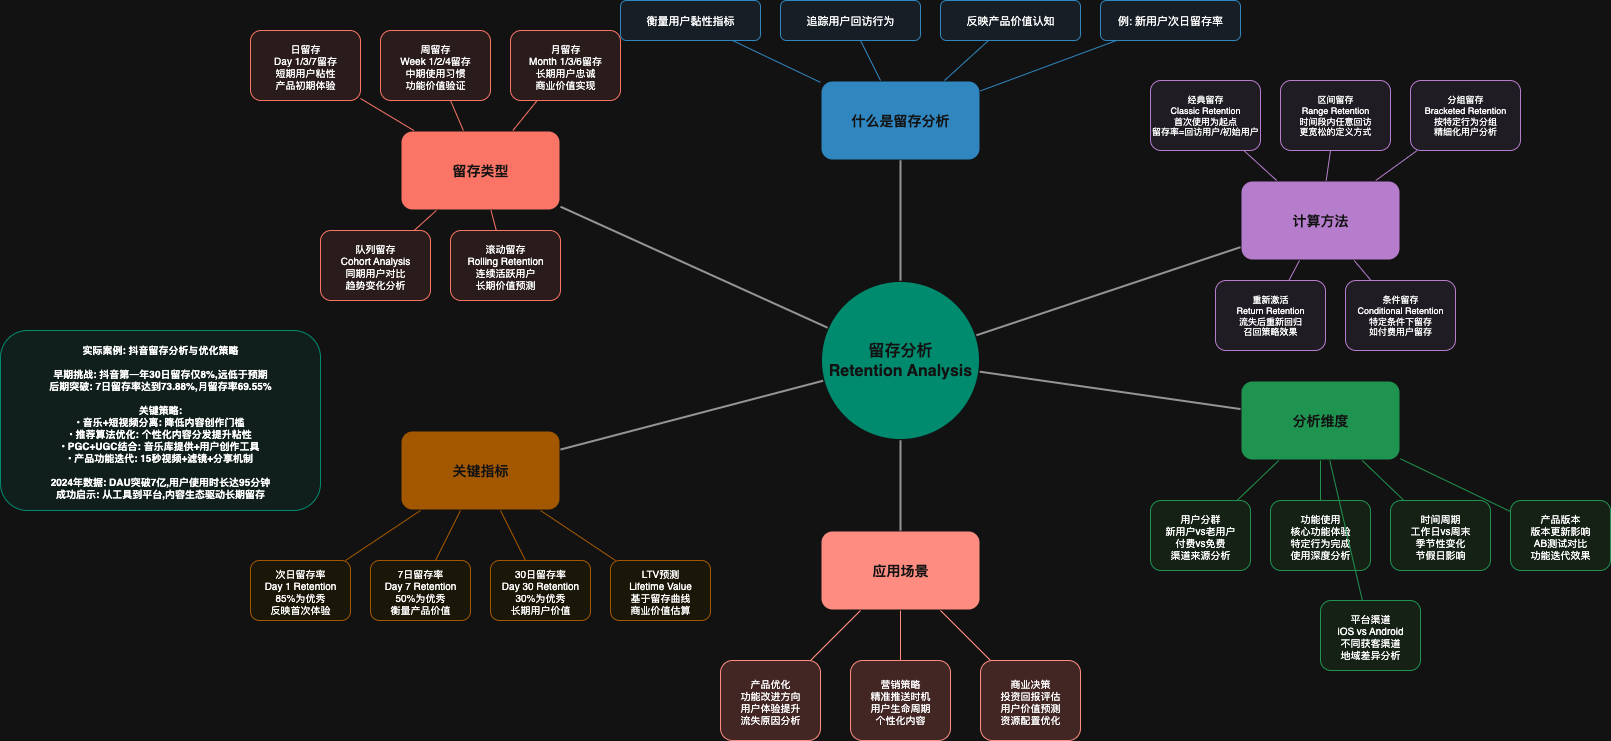

The diagram above was exported from draw.io. Its source (the exported page's mxGraphModel, read from the mxfile embedded in the PNG):
<mxGraphModel dx="168" dy="689" grid="1" gridSize="10" guides="1" tooltips="1" connect="1" arrows="1" fold="1" page="1" pageScale="1" pageWidth="850" pageHeight="1100" math="0" shadow="0">
  <root>
    <mxCell id="0" />
    <mxCell id="1" parent="0" />
    <mxCell id="sRjt_xaUT5d-FfIDp2hw-67" value="留存分析&#10;Retention Analysis" style="ellipse;whiteSpace=wrap;html=1;aspect=fixed;fontSize=16;fontStyle=1;fillColor=#1abc9c;strokeColor=#ffffff;fontColor=#ffffff;strokeWidth=3;" parent="1" vertex="1">
      <mxGeometry x="1700" y="930" width="160" height="160" as="geometry" />
    </mxCell>
    <mxCell id="sRjt_xaUT5d-FfIDp2hw-68" value="什么是留存分析" style="rounded=1;whiteSpace=wrap;html=1;fontSize=14;fontStyle=1;fillColor=#3498db;strokeColor=#ffffff;fontColor=#ffffff;strokeWidth=2;" parent="1" vertex="1">
      <mxGeometry x="1700" y="730" width="160" height="80" as="geometry" />
    </mxCell>
    <mxCell id="sRjt_xaUT5d-FfIDp2hw-69" value="衡量用户黏性指标" style="rounded=1;whiteSpace=wrap;html=1;fontSize=11;fillColor=#ebf3fd;strokeColor=#3498db;" parent="1" vertex="1">
      <mxGeometry x="1500" y="650" width="140" height="40" as="geometry" />
    </mxCell>
    <mxCell id="sRjt_xaUT5d-FfIDp2hw-70" value="追踪用户回访行为" style="rounded=1;whiteSpace=wrap;html=1;fontSize=11;fillColor=#ebf3fd;strokeColor=#3498db;" parent="1" vertex="1">
      <mxGeometry x="1660" y="650" width="140" height="40" as="geometry" />
    </mxCell>
    <mxCell id="sRjt_xaUT5d-FfIDp2hw-71" value="反映产品价值认知" style="rounded=1;whiteSpace=wrap;html=1;fontSize=11;fillColor=#ebf3fd;strokeColor=#3498db;" parent="1" vertex="1">
      <mxGeometry x="1820" y="650" width="140" height="40" as="geometry" />
    </mxCell>
    <mxCell id="sRjt_xaUT5d-FfIDp2hw-72" value="例: 新用户次日留存率" style="rounded=1;whiteSpace=wrap;html=1;fontSize=11;fillColor=#ebf3fd;strokeColor=#3498db;" parent="1" vertex="1">
      <mxGeometry x="1980" y="650" width="140" height="40" as="geometry" />
    </mxCell>
    <mxCell id="sRjt_xaUT5d-FfIDp2hw-73" value="留存类型" style="rounded=1;whiteSpace=wrap;html=1;fontSize=14;fontStyle=1;fillColor=#e74c3c;strokeColor=#ffffff;fontColor=#ffffff;strokeWidth=2;" parent="1" vertex="1">
      <mxGeometry x="1280" y="780" width="160" height="80" as="geometry" />
    </mxCell>
    <mxCell id="sRjt_xaUT5d-FfIDp2hw-74" value="日留存&#10;Day 1/3/7留存&#10;短期用户粘性&#10;产品初期体验" style="rounded=1;whiteSpace=wrap;html=1;fontSize=10;fillColor=#fdedec;strokeColor=#e74c3c;" parent="1" vertex="1">
      <mxGeometry x="1130" y="680" width="110" height="70" as="geometry" />
    </mxCell>
    <mxCell id="sRjt_xaUT5d-FfIDp2hw-75" value="周留存&#10;Week 1/2/4留存&#10;中期使用习惯&#10;功能价值验证" style="rounded=1;whiteSpace=wrap;html=1;fontSize=10;fillColor=#fdedec;strokeColor=#e74c3c;" parent="1" vertex="1">
      <mxGeometry x="1260" y="680" width="110" height="70" as="geometry" />
    </mxCell>
    <mxCell id="sRjt_xaUT5d-FfIDp2hw-76" value="月留存&#10;Month 1/3/6留存&#10;长期用户忠诚&#10;商业价值实现" style="rounded=1;whiteSpace=wrap;html=1;fontSize=10;fillColor=#fdedec;strokeColor=#e74c3c;" parent="1" vertex="1">
      <mxGeometry x="1390" y="680" width="110" height="70" as="geometry" />
    </mxCell>
    <mxCell id="sRjt_xaUT5d-FfIDp2hw-77" value="队列留存&#10;Cohort Analysis&#10;同期用户对比&#10;趋势变化分析" style="rounded=1;whiteSpace=wrap;html=1;fontSize=10;fillColor=#fdedec;strokeColor=#e74c3c;" parent="1" vertex="1">
      <mxGeometry x="1200" y="880" width="110" height="70" as="geometry" />
    </mxCell>
    <mxCell id="sRjt_xaUT5d-FfIDp2hw-78" value="滚动留存&#10;Rolling Retention&#10;连续活跃用户&#10;长期价值预测" style="rounded=1;whiteSpace=wrap;html=1;fontSize=10;fillColor=#fdedec;strokeColor=#e74c3c;" parent="1" vertex="1">
      <mxGeometry x="1330" y="880" width="110" height="70" as="geometry" />
    </mxCell>
    <mxCell id="sRjt_xaUT5d-FfIDp2hw-79" value="计算方法" style="rounded=1;whiteSpace=wrap;html=1;fontSize=14;fontStyle=1;fillColor=#9b59b6;strokeColor=#ffffff;fontColor=#ffffff;strokeWidth=2;" parent="1" vertex="1">
      <mxGeometry x="2120" y="830" width="160" height="80" as="geometry" />
    </mxCell>
    <mxCell id="sRjt_xaUT5d-FfIDp2hw-80" value="经典留存&#10;Classic Retention&#10;首次使用为起点&#10;留存率=回访用户/初始用户" style="rounded=1;whiteSpace=wrap;html=1;fontSize=9;fillColor=#f4f0f8;strokeColor=#9b59b6;" parent="1" vertex="1">
      <mxGeometry x="2030" y="730" width="110" height="70" as="geometry" />
    </mxCell>
    <mxCell id="sRjt_xaUT5d-FfIDp2hw-81" value="区间留存&#10;Range Retention&#10;时间段内任意回访&#10;更宽松的定义方式" style="rounded=1;whiteSpace=wrap;html=1;fontSize=9;fillColor=#f4f0f8;strokeColor=#9b59b6;" parent="1" vertex="1">
      <mxGeometry x="2160" y="730" width="110" height="70" as="geometry" />
    </mxCell>
    <mxCell id="sRjt_xaUT5d-FfIDp2hw-82" value="分组留存&#10;Bracketed Retention&#10;按特定行为分组&#10;精细化用户分析" style="rounded=1;whiteSpace=wrap;html=1;fontSize=9;fillColor=#f4f0f8;strokeColor=#9b59b6;" parent="1" vertex="1">
      <mxGeometry x="2290" y="730" width="110" height="70" as="geometry" />
    </mxCell>
    <mxCell id="sRjt_xaUT5d-FfIDp2hw-83" value="重新激活&#10;Return Retention&#10;流失后重新回归&#10;召回策略效果" style="rounded=1;whiteSpace=wrap;html=1;fontSize=9;fillColor=#f4f0f8;strokeColor=#9b59b6;" parent="1" vertex="1">
      <mxGeometry x="2095" y="930" width="110" height="70" as="geometry" />
    </mxCell>
    <mxCell id="sRjt_xaUT5d-FfIDp2hw-84" value="条件留存&#10;Conditional Retention&#10;特定条件下留存&#10;如付费用户留存" style="rounded=1;whiteSpace=wrap;html=1;fontSize=9;fillColor=#f4f0f8;strokeColor=#9b59b6;" parent="1" vertex="1">
      <mxGeometry x="2225" y="930" width="110" height="70" as="geometry" />
    </mxCell>
    <mxCell id="sRjt_xaUT5d-FfIDp2hw-85" value="关键指标" style="rounded=1;whiteSpace=wrap;html=1;fontSize=14;fontStyle=1;fillColor=#f39c12;strokeColor=#ffffff;fontColor=#ffffff;strokeWidth=2;" parent="1" vertex="1">
      <mxGeometry x="1280" y="1080" width="160" height="80" as="geometry" />
    </mxCell>
    <mxCell id="sRjt_xaUT5d-FfIDp2hw-86" value="次日留存率&#10;Day 1 Retention&#10;85%为优秀&#10;反映首次体验" style="rounded=1;whiteSpace=wrap;html=1;fontSize=10;fillColor=#fef9e7;strokeColor=#f39c12;" parent="1" vertex="1">
      <mxGeometry x="1130" y="1210" width="100" height="60" as="geometry" />
    </mxCell>
    <mxCell id="sRjt_xaUT5d-FfIDp2hw-87" value="7日留存率&#10;Day 7 Retention&#10;50%为优秀&#10;衡量产品价值" style="rounded=1;whiteSpace=wrap;html=1;fontSize=10;fillColor=#fef9e7;strokeColor=#f39c12;" parent="1" vertex="1">
      <mxGeometry x="1250" y="1210" width="100" height="60" as="geometry" />
    </mxCell>
    <mxCell id="sRjt_xaUT5d-FfIDp2hw-88" value="30日留存率&#10;Day 30 Retention&#10;30%为优秀&#10;长期用户价值" style="rounded=1;whiteSpace=wrap;html=1;fontSize=10;fillColor=#fef9e7;strokeColor=#f39c12;" parent="1" vertex="1">
      <mxGeometry x="1370" y="1210" width="100" height="60" as="geometry" />
    </mxCell>
    <mxCell id="sRjt_xaUT5d-FfIDp2hw-89" value="LTV预测&#10;Lifetime Value&#10;基于留存曲线&#10;商业价值估算" style="rounded=1;whiteSpace=wrap;html=1;fontSize=10;fillColor=#fef9e7;strokeColor=#f39c12;" parent="1" vertex="1">
      <mxGeometry x="1490" y="1210" width="100" height="60" as="geometry" />
    </mxCell>
    <mxCell id="sRjt_xaUT5d-FfIDp2hw-90" value="分析维度" style="rounded=1;whiteSpace=wrap;html=1;fontSize=14;fontStyle=1;fillColor=#27ae60;strokeColor=#ffffff;fontColor=#ffffff;strokeWidth=2;" parent="1" vertex="1">
      <mxGeometry x="2120" y="1030" width="160" height="80" as="geometry" />
    </mxCell>
    <mxCell id="sRjt_xaUT5d-FfIDp2hw-91" value="用户分群&#10;新用户vs老用户&#10;付费vs免费&#10;渠道来源分析" style="rounded=1;whiteSpace=wrap;html=1;fontSize=10;fillColor=#e8f5e8;strokeColor=#27ae60;" parent="1" vertex="1">
      <mxGeometry x="2030" y="1150" width="100" height="70" as="geometry" />
    </mxCell>
    <mxCell id="sRjt_xaUT5d-FfIDp2hw-92" value="功能使用&#10;核心功能体验&#10;特定行为完成&#10;使用深度分析" style="rounded=1;whiteSpace=wrap;html=1;fontSize=10;fillColor=#e8f5e8;strokeColor=#27ae60;" parent="1" vertex="1">
      <mxGeometry x="2150" y="1150" width="100" height="70" as="geometry" />
    </mxCell>
    <mxCell id="sRjt_xaUT5d-FfIDp2hw-93" value="时间周期&#10;工作日vs周末&#10;季节性变化&#10;节假日影响" style="rounded=1;whiteSpace=wrap;html=1;fontSize=10;fillColor=#e8f5e8;strokeColor=#27ae60;" parent="1" vertex="1">
      <mxGeometry x="2270" y="1150" width="100" height="70" as="geometry" />
    </mxCell>
    <mxCell id="sRjt_xaUT5d-FfIDp2hw-94" value="产品版本&#10;版本更新影响&#10;AB测试对比&#10;功能迭代效果" style="rounded=1;whiteSpace=wrap;html=1;fontSize=10;fillColor=#e8f5e8;strokeColor=#27ae60;" parent="1" vertex="1">
      <mxGeometry x="2390" y="1150" width="100" height="70" as="geometry" />
    </mxCell>
    <mxCell id="sRjt_xaUT5d-FfIDp2hw-95" value="平台渠道&#10;iOS vs Android&#10;不同获客渠道&#10;地域差异分析" style="rounded=1;whiteSpace=wrap;html=1;fontSize=10;fillColor=#e8f5e8;strokeColor=#27ae60;" parent="1" vertex="1">
      <mxGeometry x="2200" y="1250" width="100" height="70" as="geometry" />
    </mxCell>
    <mxCell id="sRjt_xaUT5d-FfIDp2hw-96" value="应用场景" style="rounded=1;whiteSpace=wrap;html=1;fontSize=14;fontStyle=1;fillColor=#c0392b;strokeColor=#ffffff;fontColor=#ffffff;strokeWidth=2;" parent="1" vertex="1">
      <mxGeometry x="1700" y="1180" width="160" height="80" as="geometry" />
    </mxCell>
    <mxCell id="sRjt_xaUT5d-FfIDp2hw-97" value="产品优化&#10;功能改进方向&#10;用户体验提升&#10;流失原因分析" style="rounded=1;whiteSpace=wrap;html=1;fontSize=10;fillColor=#fadbd8;strokeColor=#c0392b;" parent="1" vertex="1">
      <mxGeometry x="1600" y="1310" width="100" height="80" as="geometry" />
    </mxCell>
    <mxCell id="sRjt_xaUT5d-FfIDp2hw-98" value="营销策略&#10;精准推送时机&#10;用户生命周期&#10;个性化内容" style="rounded=1;whiteSpace=wrap;html=1;fontSize=10;fillColor=#fadbd8;strokeColor=#c0392b;" parent="1" vertex="1">
      <mxGeometry x="1730" y="1310" width="100" height="80" as="geometry" />
    </mxCell>
    <mxCell id="sRjt_xaUT5d-FfIDp2hw-99" value="商业决策&#10;投资回报评估&#10;用户价值预测&#10;资源配置优化" style="rounded=1;whiteSpace=wrap;html=1;fontSize=10;fillColor=#fadbd8;strokeColor=#c0392b;" parent="1" vertex="1">
      <mxGeometry x="1860" y="1310" width="100" height="80" as="geometry" />
    </mxCell>
    <mxCell id="sRjt_xaUT5d-FfIDp2hw-100" value="实际案例: 抖音留存分析与优化策略&#10;&#10;早期挑战: 抖音第一年30日留存仅8%,远低于预期&#10;后期突破: 7日留存率达到73.88%,月留存率69.55%&#10;&#10;关键策略:&#10;• 音乐+短视频分离: 降低内容创作门槛&#10;• 推荐算法优化: 个性化内容分发提升粘性&#10;• PGC+UGC结合: 音乐库提供+用户创作工具&#10;• 产品功能迭代: 15秒视频+滤镜+分享机制&#10;&#10;2024年数据: DAU突破7亿,用户使用时长达95分钟&#10;成功启示: 从工具到平台,内容生态驱动长期留存" style="rounded=1;whiteSpace=wrap;html=1;fontSize=10;fillColor=#e8f8f5;strokeColor=#1abc9c;fontStyle=1;" parent="1" vertex="1">
      <mxGeometry x="880" y="980" width="320" height="180" as="geometry" />
    </mxCell>
    <mxCell id="sRjt_xaUT5d-FfIDp2hw-101" style="endArrow=none;html=1;strokeColor=#666666;strokeWidth=2;" parent="1" source="sRjt_xaUT5d-FfIDp2hw-67" target="sRjt_xaUT5d-FfIDp2hw-68" edge="1">
      <mxGeometry relative="1" as="geometry" />
    </mxCell>
    <mxCell id="sRjt_xaUT5d-FfIDp2hw-102" style="endArrow=none;html=1;strokeColor=#666666;strokeWidth=2;" parent="1" source="sRjt_xaUT5d-FfIDp2hw-67" target="sRjt_xaUT5d-FfIDp2hw-73" edge="1">
      <mxGeometry relative="1" as="geometry" />
    </mxCell>
    <mxCell id="sRjt_xaUT5d-FfIDp2hw-103" style="endArrow=none;html=1;strokeColor=#666666;strokeWidth=2;" parent="1" source="sRjt_xaUT5d-FfIDp2hw-67" target="sRjt_xaUT5d-FfIDp2hw-79" edge="1">
      <mxGeometry relative="1" as="geometry" />
    </mxCell>
    <mxCell id="sRjt_xaUT5d-FfIDp2hw-104" style="endArrow=none;html=1;strokeColor=#666666;strokeWidth=2;" parent="1" source="sRjt_xaUT5d-FfIDp2hw-67" target="sRjt_xaUT5d-FfIDp2hw-85" edge="1">
      <mxGeometry relative="1" as="geometry" />
    </mxCell>
    <mxCell id="sRjt_xaUT5d-FfIDp2hw-105" style="endArrow=none;html=1;strokeColor=#666666;strokeWidth=2;" parent="1" source="sRjt_xaUT5d-FfIDp2hw-67" target="sRjt_xaUT5d-FfIDp2hw-90" edge="1">
      <mxGeometry relative="1" as="geometry" />
    </mxCell>
    <mxCell id="sRjt_xaUT5d-FfIDp2hw-106" style="endArrow=none;html=1;strokeColor=#666666;strokeWidth=2;" parent="1" source="sRjt_xaUT5d-FfIDp2hw-67" target="sRjt_xaUT5d-FfIDp2hw-96" edge="1">
      <mxGeometry relative="1" as="geometry" />
    </mxCell>
    <mxCell id="sRjt_xaUT5d-FfIDp2hw-107" style="endArrow=none;html=1;strokeColor=#3498db;strokeWidth=1;" parent="1" source="sRjt_xaUT5d-FfIDp2hw-68" target="sRjt_xaUT5d-FfIDp2hw-69" edge="1">
      <mxGeometry relative="1" as="geometry" />
    </mxCell>
    <mxCell id="sRjt_xaUT5d-FfIDp2hw-108" style="endArrow=none;html=1;strokeColor=#3498db;strokeWidth=1;" parent="1" source="sRjt_xaUT5d-FfIDp2hw-68" target="sRjt_xaUT5d-FfIDp2hw-70" edge="1">
      <mxGeometry relative="1" as="geometry" />
    </mxCell>
    <mxCell id="sRjt_xaUT5d-FfIDp2hw-109" style="endArrow=none;html=1;strokeColor=#3498db;strokeWidth=1;" parent="1" source="sRjt_xaUT5d-FfIDp2hw-68" target="sRjt_xaUT5d-FfIDp2hw-71" edge="1">
      <mxGeometry relative="1" as="geometry" />
    </mxCell>
    <mxCell id="sRjt_xaUT5d-FfIDp2hw-110" style="endArrow=none;html=1;strokeColor=#3498db;strokeWidth=1;" parent="1" source="sRjt_xaUT5d-FfIDp2hw-68" target="sRjt_xaUT5d-FfIDp2hw-72" edge="1">
      <mxGeometry relative="1" as="geometry" />
    </mxCell>
    <mxCell id="sRjt_xaUT5d-FfIDp2hw-111" style="endArrow=none;html=1;strokeColor=#e74c3c;strokeWidth=1;" parent="1" source="sRjt_xaUT5d-FfIDp2hw-73" target="sRjt_xaUT5d-FfIDp2hw-74" edge="1">
      <mxGeometry relative="1" as="geometry" />
    </mxCell>
    <mxCell id="sRjt_xaUT5d-FfIDp2hw-112" style="endArrow=none;html=1;strokeColor=#e74c3c;strokeWidth=1;" parent="1" source="sRjt_xaUT5d-FfIDp2hw-73" target="sRjt_xaUT5d-FfIDp2hw-75" edge="1">
      <mxGeometry relative="1" as="geometry" />
    </mxCell>
    <mxCell id="sRjt_xaUT5d-FfIDp2hw-113" style="endArrow=none;html=1;strokeColor=#e74c3c;strokeWidth=1;" parent="1" source="sRjt_xaUT5d-FfIDp2hw-73" target="sRjt_xaUT5d-FfIDp2hw-76" edge="1">
      <mxGeometry relative="1" as="geometry" />
    </mxCell>
    <mxCell id="sRjt_xaUT5d-FfIDp2hw-114" style="endArrow=none;html=1;strokeColor=#e74c3c;strokeWidth=1;" parent="1" source="sRjt_xaUT5d-FfIDp2hw-73" target="sRjt_xaUT5d-FfIDp2hw-77" edge="1">
      <mxGeometry relative="1" as="geometry" />
    </mxCell>
    <mxCell id="sRjt_xaUT5d-FfIDp2hw-115" style="endArrow=none;html=1;strokeColor=#e74c3c;strokeWidth=1;" parent="1" source="sRjt_xaUT5d-FfIDp2hw-73" target="sRjt_xaUT5d-FfIDp2hw-78" edge="1">
      <mxGeometry relative="1" as="geometry" />
    </mxCell>
    <mxCell id="sRjt_xaUT5d-FfIDp2hw-116" style="endArrow=none;html=1;strokeColor=#9b59b6;strokeWidth=1;" parent="1" source="sRjt_xaUT5d-FfIDp2hw-79" target="sRjt_xaUT5d-FfIDp2hw-80" edge="1">
      <mxGeometry relative="1" as="geometry" />
    </mxCell>
    <mxCell id="sRjt_xaUT5d-FfIDp2hw-117" style="endArrow=none;html=1;strokeColor=#9b59b6;strokeWidth=1;" parent="1" source="sRjt_xaUT5d-FfIDp2hw-79" target="sRjt_xaUT5d-FfIDp2hw-81" edge="1">
      <mxGeometry relative="1" as="geometry" />
    </mxCell>
    <mxCell id="sRjt_xaUT5d-FfIDp2hw-118" style="endArrow=none;html=1;strokeColor=#9b59b6;strokeWidth=1;" parent="1" source="sRjt_xaUT5d-FfIDp2hw-79" target="sRjt_xaUT5d-FfIDp2hw-82" edge="1">
      <mxGeometry relative="1" as="geometry" />
    </mxCell>
    <mxCell id="sRjt_xaUT5d-FfIDp2hw-119" style="endArrow=none;html=1;strokeColor=#9b59b6;strokeWidth=1;" parent="1" source="sRjt_xaUT5d-FfIDp2hw-79" target="sRjt_xaUT5d-FfIDp2hw-83" edge="1">
      <mxGeometry relative="1" as="geometry" />
    </mxCell>
    <mxCell id="sRjt_xaUT5d-FfIDp2hw-120" style="endArrow=none;html=1;strokeColor=#9b59b6;strokeWidth=1;" parent="1" source="sRjt_xaUT5d-FfIDp2hw-79" target="sRjt_xaUT5d-FfIDp2hw-84" edge="1">
      <mxGeometry relative="1" as="geometry" />
    </mxCell>
    <mxCell id="sRjt_xaUT5d-FfIDp2hw-121" style="endArrow=none;html=1;strokeColor=#f39c12;strokeWidth=1;" parent="1" source="sRjt_xaUT5d-FfIDp2hw-85" target="sRjt_xaUT5d-FfIDp2hw-86" edge="1">
      <mxGeometry relative="1" as="geometry" />
    </mxCell>
    <mxCell id="sRjt_xaUT5d-FfIDp2hw-122" style="endArrow=none;html=1;strokeColor=#f39c12;strokeWidth=1;" parent="1" source="sRjt_xaUT5d-FfIDp2hw-85" target="sRjt_xaUT5d-FfIDp2hw-87" edge="1">
      <mxGeometry relative="1" as="geometry" />
    </mxCell>
    <mxCell id="sRjt_xaUT5d-FfIDp2hw-123" style="endArrow=none;html=1;strokeColor=#f39c12;strokeWidth=1;" parent="1" source="sRjt_xaUT5d-FfIDp2hw-85" target="sRjt_xaUT5d-FfIDp2hw-88" edge="1">
      <mxGeometry relative="1" as="geometry" />
    </mxCell>
    <mxCell id="sRjt_xaUT5d-FfIDp2hw-124" style="endArrow=none;html=1;strokeColor=#f39c12;strokeWidth=1;" parent="1" source="sRjt_xaUT5d-FfIDp2hw-85" target="sRjt_xaUT5d-FfIDp2hw-89" edge="1">
      <mxGeometry relative="1" as="geometry" />
    </mxCell>
    <mxCell id="sRjt_xaUT5d-FfIDp2hw-125" style="endArrow=none;html=1;strokeColor=#27ae60;strokeWidth=1;" parent="1" source="sRjt_xaUT5d-FfIDp2hw-90" target="sRjt_xaUT5d-FfIDp2hw-91" edge="1">
      <mxGeometry relative="1" as="geometry" />
    </mxCell>
    <mxCell id="sRjt_xaUT5d-FfIDp2hw-126" style="endArrow=none;html=1;strokeColor=#27ae60;strokeWidth=1;" parent="1" source="sRjt_xaUT5d-FfIDp2hw-90" target="sRjt_xaUT5d-FfIDp2hw-92" edge="1">
      <mxGeometry relative="1" as="geometry" />
    </mxCell>
    <mxCell id="sRjt_xaUT5d-FfIDp2hw-127" style="endArrow=none;html=1;strokeColor=#27ae60;strokeWidth=1;" parent="1" source="sRjt_xaUT5d-FfIDp2hw-90" target="sRjt_xaUT5d-FfIDp2hw-93" edge="1">
      <mxGeometry relative="1" as="geometry" />
    </mxCell>
    <mxCell id="sRjt_xaUT5d-FfIDp2hw-128" style="endArrow=none;html=1;strokeColor=#27ae60;strokeWidth=1;" parent="1" source="sRjt_xaUT5d-FfIDp2hw-90" target="sRjt_xaUT5d-FfIDp2hw-94" edge="1">
      <mxGeometry relative="1" as="geometry" />
    </mxCell>
    <mxCell id="sRjt_xaUT5d-FfIDp2hw-129" style="endArrow=none;html=1;strokeColor=#27ae60;strokeWidth=1;" parent="1" source="sRjt_xaUT5d-FfIDp2hw-90" target="sRjt_xaUT5d-FfIDp2hw-95" edge="1">
      <mxGeometry relative="1" as="geometry" />
    </mxCell>
    <mxCell id="sRjt_xaUT5d-FfIDp2hw-130" style="endArrow=none;html=1;strokeColor=#c0392b;strokeWidth=1;" parent="1" source="sRjt_xaUT5d-FfIDp2hw-96" target="sRjt_xaUT5d-FfIDp2hw-97" edge="1">
      <mxGeometry relative="1" as="geometry" />
    </mxCell>
    <mxCell id="sRjt_xaUT5d-FfIDp2hw-131" style="endArrow=none;html=1;strokeColor=#c0392b;strokeWidth=1;" parent="1" source="sRjt_xaUT5d-FfIDp2hw-96" target="sRjt_xaUT5d-FfIDp2hw-98" edge="1">
      <mxGeometry relative="1" as="geometry" />
    </mxCell>
    <mxCell id="sRjt_xaUT5d-FfIDp2hw-132" style="endArrow=none;html=1;strokeColor=#c0392b;strokeWidth=1;" parent="1" source="sRjt_xaUT5d-FfIDp2hw-96" target="sRjt_xaUT5d-FfIDp2hw-99" edge="1">
      <mxGeometry relative="1" as="geometry" />
    </mxCell>
  </root>
</mxGraphModel>